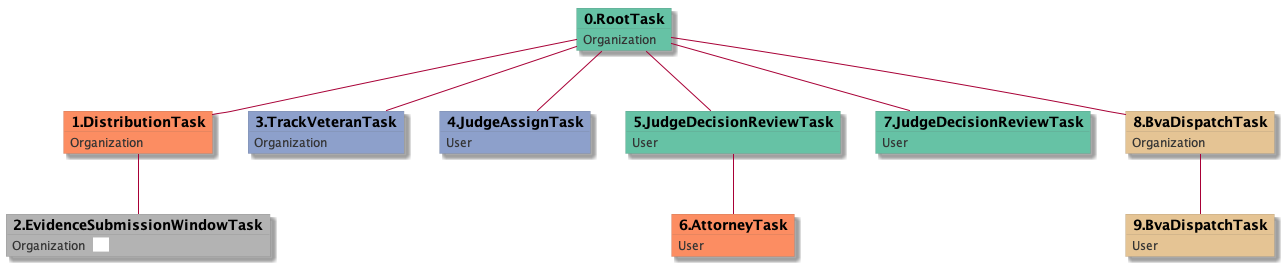

The diagram above was rendered by PlantUML. Its source (embedded in the PNG):
@startuml
skinparam {
  ObjectBorderColor #555
  ObjectBorderThickness 0
  ObjectFontStyle bold
  ObjectFontSize 14
  ObjectAttributeFontColor #333
  ObjectAttributeFontSize 12
}
  object 0.RootTask #66c2a5 {
Organization
}
  object 1.DistributionTask #fc8d62 {
Organization
}
  object 2.EvidenceSubmissionWindowTask #b3b3b3 {
Organization  <back:white>    </back>
}
  object 3.TrackVeteranTask #8da0cb {
Organization
}
  object 4.JudgeAssignTask #8da0cb {
User
}
  object 5.JudgeDecisionReviewTask #66c2a5 {
User
}
  object 6.AttorneyTask #fc8d62 {
User
}
  object 7.JudgeDecisionReviewTask #66c2a5 {
User
}
  object 8.BvaDispatchTask #e5c494 {
Organization
}
  object 9.BvaDispatchTask #e5c494 {
User
}
0.RootTask -- 1.DistributionTask
1.DistributionTask -- 2.EvidenceSubmissionWindowTask
0.RootTask -- 3.TrackVeteranTask
0.RootTask -- 4.JudgeAssignTask
0.RootTask -- 5.JudgeDecisionReviewTask
5.JudgeDecisionReviewTask -- 6.AttorneyTask
0.RootTask -- 7.JudgeDecisionReviewTask
0.RootTask -- 8.BvaDispatchTask
8.BvaDispatchTask -- 9.BvaDispatchTask
@enduml